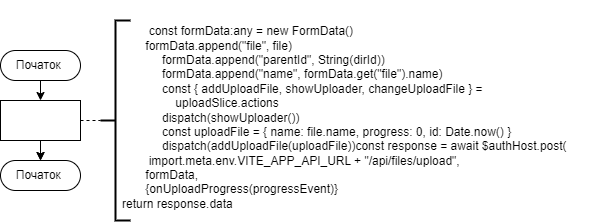

The diagram above was exported from draw.io. Its source (the exported page's mxGraphModel, read from the mxfile embedded in the PNG):
<mxGraphModel dx="1441" dy="830" grid="1" gridSize="10" guides="1" tooltips="1" connect="1" arrows="1" fold="1" page="1" pageScale="1" pageWidth="827" pageHeight="1169" math="0" shadow="0">
  <root>
    <mxCell id="0" />
    <mxCell id="1" parent="0" />
    <mxCell id="6Dm9O_o9utxuw6s_UKgD-1" style="edgeStyle=orthogonalEdgeStyle;rounded=0;orthogonalLoop=1;jettySize=auto;html=1;entryX=0.5;entryY=0;entryDx=0;entryDy=0;" edge="1" parent="1" source="6Dm9O_o9utxuw6s_UKgD-2">
      <mxGeometry relative="1" as="geometry">
        <mxPoint x="230" y="300" as="targetPoint" />
      </mxGeometry>
    </mxCell>
    <mxCell id="6Dm9O_o9utxuw6s_UKgD-2" value="Початок&amp;nbsp;" style="rounded=1;whiteSpace=wrap;html=1;arcSize=50;" vertex="1" parent="1">
      <mxGeometry x="190" y="250" width="80" height="30" as="geometry" />
    </mxCell>
    <mxCell id="6Dm9O_o9utxuw6s_UKgD-3" value="" style="endArrow=none;dashed=1;html=1;rounded=0;entryX=0;entryY=0.5;entryDx=0;entryDy=0;entryPerimeter=0;exitX=1;exitY=0.5;exitDx=0;exitDy=0;" edge="1" parent="1" target="6Dm9O_o9utxuw6s_UKgD-4">
      <mxGeometry width="50" height="50" relative="1" as="geometry">
        <mxPoint x="270" y="319.9999999999999" as="sourcePoint" />
        <mxPoint x="325" y="380" as="targetPoint" />
        <Array as="points" />
      </mxGeometry>
    </mxCell>
    <mxCell id="6Dm9O_o9utxuw6s_UKgD-4" value="" style="strokeWidth=2;html=1;shape=mxgraph.flowchart.annotation_2;align=left;labelPosition=right;pointerEvents=1;" vertex="1" parent="1">
      <mxGeometry x="290" y="220" width="30" height="200" as="geometry" />
    </mxCell>
    <mxCell id="6Dm9O_o9utxuw6s_UKgD-5" style="edgeStyle=orthogonalEdgeStyle;rounded=0;orthogonalLoop=1;jettySize=auto;html=1;" edge="1" parent="1">
      <mxGeometry relative="1" as="geometry">
        <mxPoint x="230.02857142857135" y="360.01428571428573" as="targetPoint" />
        <mxPoint x="230" y="339.9999999999999" as="sourcePoint" />
      </mxGeometry>
    </mxCell>
    <mxCell id="6Dm9O_o9utxuw6s_UKgD-29" value="Початок&amp;nbsp;" style="rounded=1;whiteSpace=wrap;html=1;arcSize=50;" vertex="1" parent="1">
      <mxGeometry x="190" y="360" width="80" height="30" as="geometry" />
    </mxCell>
    <mxCell id="6Dm9O_o9utxuw6s_UKgD-30" value="" style="endArrow=classic;html=1;rounded=0;entryX=0.5;entryY=0;entryDx=0;entryDy=0;" edge="1" parent="1" target="6Dm9O_o9utxuw6s_UKgD-29">
      <mxGeometry width="50" height="50" relative="1" as="geometry">
        <mxPoint x="230" y="340" as="sourcePoint" />
        <mxPoint x="270" y="300" as="targetPoint" />
      </mxGeometry>
    </mxCell>
    <mxCell id="6Dm9O_o9utxuw6s_UKgD-31" value="" style="rounded=0;whiteSpace=wrap;html=1;" vertex="1" parent="1">
      <mxGeometry x="190" y="300" width="80" height="40" as="geometry" />
    </mxCell>
    <mxCell id="6Dm9O_o9utxuw6s_UKgD-32" value="&lt;br&gt;&lt;span style=&quot;white-space: pre;&quot;&gt;&#09;&lt;/span&gt;const formData:any = new FormData()&lt;br&gt;&amp;nbsp; &amp;nbsp; &amp;nbsp; &amp;nbsp;formData.append(&quot;file&quot;, file)&lt;br&gt;&amp;nbsp; &amp;nbsp; &amp;nbsp; &amp;nbsp; &amp;nbsp; &amp;nbsp; formData.append(&quot;parentId&quot;, String(dirId))&lt;br&gt;&amp;nbsp; &amp;nbsp; &amp;nbsp; &amp;nbsp; &amp;nbsp; &amp;nbsp; formData.append(&quot;name&quot;, formData.get(&quot;file&quot;).name)&lt;br&gt;&amp;nbsp; &amp;nbsp; &amp;nbsp; &amp;nbsp; &amp;nbsp; &amp;nbsp; const { addUploadFile, showUploader, changeUploadFile } =&lt;br&gt;&amp;nbsp; &amp;nbsp; &amp;nbsp; &amp;nbsp; &amp;nbsp; &amp;nbsp; &amp;nbsp; &amp;nbsp; uploadSlice.actions&lt;br&gt;&amp;nbsp; &amp;nbsp; &amp;nbsp; &amp;nbsp; &amp;nbsp; &amp;nbsp; dispatch(showUploader())&lt;br&gt;&amp;nbsp; &amp;nbsp; &amp;nbsp; &amp;nbsp; &amp;nbsp; &amp;nbsp; const uploadFile = { name: file.name, progress: 0, id: Date.now() }&lt;br&gt;&amp;nbsp; &amp;nbsp; &amp;nbsp; &amp;nbsp; &amp;nbsp; &amp;nbsp; dispatch(addUploadFile(uploadFile))const response = await $authHost.post(&lt;br&gt;&amp;nbsp; &amp;nbsp; &amp;nbsp; &amp;nbsp; import.meta.env.VITE_APP_API_URL + &quot;/api/files/upload&quot;,&lt;br&gt;&amp;nbsp; &amp;nbsp; &amp;nbsp; &amp;nbsp;formData,&lt;br&gt;&amp;nbsp; &amp;nbsp; &amp;nbsp; &amp;nbsp;{onUploadProgress(progressEvent)}&lt;br&gt;return response.data" style="text;html=1;align=left;verticalAlign=middle;resizable=0;points=[];autosize=1;strokeColor=none;fillColor=none;" vertex="1" parent="1">
      <mxGeometry x="310" y="200" width="470" height="220" as="geometry" />
    </mxCell>
  </root>
</mxGraphModel>